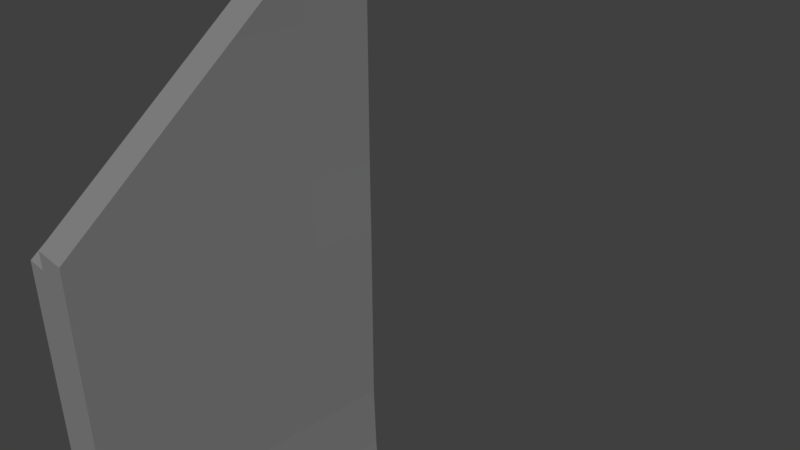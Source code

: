 # Source: Firewall_half.blend  (saved by Blender 2.79.0; exported with 4.5.12 LTS)
import bpy
from mathutils import Matrix  # noqa: F401  (used for matrix-valued properties, if any)

bpy.ops.wm.read_factory_settings(use_empty=True)
scene = bpy.context.scene
scene.name = 'Scene'

# ---- collections
col_collection_1 = bpy.data.collections.new('Collection 1'); scene.collection.children.link(col_collection_1)

# ---- materials (node trees are filled in below, after node groups)
mat_m_mixed_stone_wall_02 = bpy.data.materials.new('M_Mixed_stone_wall_02')
mat_m_mixed_stone_wall_02.alpha_threshold = 0.0
mat_m_mixed_stone_wall_02.diffuse_color = (0.2159, 0.2159, 0.2159, 1.0)
mat_m_mixed_stone_wall_02.roughness = 0.5

# ---- material node trees
mat_m_mixed_stone_wall_02.use_nodes = True; mat_m_mixed_stone_wall_02.node_tree.nodes.clear()
_N = mat_m_mixed_stone_wall_02.node_tree.nodes; _L = mat_m_mixed_stone_wall_02.node_tree.links
n0 = _N.new('ShaderNodeOutputMaterial'); n0.name = 'Material Output'; n0.location = (1200, 880)
n0.label = 'Material Out'
n1 = _N.new('ShaderNodeAddShader'); n1.name = 'Add Shader'; n1.location = (1000, 880)
n1.label = 'Shader Add Refl'
n2 = _N.new('ShaderNodeAddShader'); n2.name = 'Add Shader.001'; n2.location = (800, 880)
n2.label = 'Shader Add Spec'
n3 = _N.new('ShaderNodeBsdfRefraction'); n3.name = 'Refraction BSDF'; n3.location = (1200, 220)
n3.label = 'Refl BSDF'
n3.mute = True
n4 = _N.new('ShaderNodeMix'); n4.name = 'Mix'; n4.location = (1000, 220)
n4.label = 'Mix Color/Refl'
n4.data_type = 'RGBA'
n4.blend_type = 'MULTIPLY'
n4.inputs[0].default_value = 1.0
n4.inputs[6].default_value = (1.0, 1.0, 1.0, 1.0)
n4.inputs[7].default_value = (0.0, 0.0, 0.0, 0.0)
n5 = _N.new('ShaderNodeMixShader'); n5.name = 'Mix Shader'; n5.location = (600, 880)
n5.label = 'Shader Mix Alpha'
n6 = _N.new('ShaderNodeBsdfTransparent'); n6.name = 'Transparent BSDF'; n6.location = (400, 880)
n6.label = 'Alpha BSDF'
n6.mute = True
n7 = _N.new('ShaderNodeMix'); n7.name = 'Mix.001'; n7.location = (200, 1100)
n7.label = 'Mix Color/Alpha'
n7.data_type = 'RGBA'
n7.blend_type = 'MULTIPLY'
n7.inputs[0].default_value = 1.0
n7.inputs[6].default_value = (1.0, 1.0, 1.0, 1.0)
n7.inputs[7].default_value = (1.0, 1.0, 1.0, 1.0)
n8 = _N.new('ShaderNodeBsdfDiffuse'); n8.name = 'Diffuse BSDF'; n8.location = (400, 660)
n8.label = 'Diff BSDF'
n9 = _N.new('ShaderNodeMix'); n9.name = 'Mix.002'; n9.location = (200, 660)
n9.label = 'Mix Color/Diffuse'
n9.data_type = 'RGBA'
n9.blend_type = 'MULTIPLY'
n9.inputs[0].default_value = 1.0
n9.inputs[6].default_value = (0.2159, 0.2159, 0.2159, 1.0)
n9.inputs[7].default_value = (1.0, 1.0, 1.0, 1.0)
n10 = _N.new('ShaderNodeBsdfAnisotropic'); n10.name = 'Glossy BSDF'; n10.location = (400, 220)
n10.label = 'Spec BSDF'
n10.distribution = 'GGX'
n11 = _N.new('ShaderNodeMix'); n11.name = 'Mix.003'; n11.location = (200, 220)
n11.label = 'Mix Color/Spec'
n11.data_type = 'RGBA'
n11.blend_type = 'MULTIPLY'
n11.inputs[0].default_value = 1.0
n11.inputs[6].default_value = (0.1, 0.1, 0.1, 1.0)
n11.inputs[7].default_value = (0.0, 0.0, 0.0, 1.0)
n12 = _N.new('ShaderNodeMix'); n12.name = 'Mix.004'; n12.location = (200, 0)
n12.label = 'Mix Color/Hardness'
n12.data_type = 'RGBA'
n12.blend_type = 'MULTIPLY'
n12.inputs[0].default_value = 1.0
n12.inputs[6].default_value = (3.95, 3.95, 3.95, 3.95)
n12.inputs[7].default_value = (1.0, 1.0, 1.0, 1.0)
n13 = _N.new('ShaderNodeNormalMap'); n13.name = 'Normal Map'; n13.location = (200, 440)
n13.label = 'Normal/Map'
n13.mute = True
n14 = _N.new('ShaderNodeMix'); n14.name = 'Mix.005'; n14.location = (1000, 660)
n14.label = 'Bump/Map'
n14.mute = True
n14.data_type = 'RGBA'
n14.blend_type = 'MULTIPLY'
n14.inputs[0].default_value = 1.0
n14.inputs[6].default_value = (1.0, 1.0, 1.0, 1.0)
n14.inputs[7].default_value = (0.0, 0.0, 0.0, 1.0)
n15 = _N.new('ShaderNodeTexCoord'); n15.name = 'Texture Coordinate'; n15.location = (-600, 660)
n15.label = 'Texture Coords'
n16 = _N.new('ShaderNodeDisplacement'); n16.name = 'Displacement'; n16.location = (0, 0)
n16.inputs[1].default_value = 0.0
n16.inputs[2].default_value = 0.1
n17 = _N.new('ShaderNodeMath'); n17.name = 'Math'; n17.location = (0, 0)
n17.operation = 'POWER'
_L.new(n1.outputs[0], n0.inputs[0])
_L.new(n2.outputs[0], n1.inputs[0])
_L.new(n3.outputs[0], n1.inputs[1])
_L.new(n4.outputs[2], n3.inputs[0])
_L.new(n5.outputs[0], n2.inputs[0])
_L.new(n6.outputs[0], n5.inputs[1])
_L.new(n7.outputs[2], n5.inputs[0])
_L.new(n8.outputs[0], n5.inputs[2])
_L.new(n9.outputs[2], n8.inputs[0])
_L.new(n10.outputs[0], n2.inputs[1])
_L.new(n11.outputs[2], n10.inputs[0])
_L.new(n13.outputs[0], n8.inputs[2])
_L.new(n13.outputs[0], n10.inputs[4])
_L.new(n13.outputs[0], n3.inputs[3])
_L.new(n14.outputs[2], n16.inputs[0])
_L.new(n16.outputs[0], n0.inputs[2])
_L.new(n12.outputs[2], n17.inputs[0])
_L.new(n17.outputs[0], n10.inputs[1])
n0.is_active_output = True

# ---- world
world_world = bpy.data.worlds.new('World'); scene.world = world_world
world_world.color = (0.05088, 0.05088, 0.05088)
world_world.use_sun_shadow = False
world_world.sun_shadow_jitter_overblur = 0.0
world_world.cycles.sampling_method = 'MANUAL'

# ---- cameras
cam_camera = bpy.data.cameras.new('Camera')
cam_camera.clip_end = 100.0
cam_camera.lens = 35.0
cam_camera.sensor_width = 32.0
cam_camera.sensor_height = 18.0
cam_camera.ortho_scale = 7.314
cam_camera.dof.focus_distance = 0.0

# ---- meshes
me_untitled = bpy.data.meshes.new('Untitled')
me_untitled.from_pydata([(4.05, -0.006434, 128.1), (-70.74, 1.128e-05, 108.9), (-71.74, -93.23, -124.3), (-71.82, -94.01, -213.9), (-70.64, -0.9243, -214.0), (-71.9, -94.79, -303.2), (-71.59, -91.8, 39.23), (-71.67, -92.53, -44.57), (-68.86, -0.3071, -44.92), (-69.7, -0.5979, -124.6), (8.11, -0.07874, -299.5), (8.11, -189.7, -299.5), (23.14, -291.9, -463.6), (23.14, 0.08361, -463.6), (-70.57, 1.053e-05, 352.8), (4.05, -89.05, 311.1), (-70.74, 0.000902, 190.0), (-43.31, -405.7, -463.6), (14.27, -191.1, -386.7), (4.781, -1.538e-06, 386.7), (-71.59, -291.6, -463.6), (23.14, -95.14, -463.6), (-71.59, -101.2, -463.6), (-71.59, -1.254, -463.6), (4.05, -90.86, 131.6), (8.11, -291.4, -300.3), (14.27, -291.5, -386.7), (-70.73, 1.127e-05, 277.5), (-70.74, -88.97, 189.5), (-70.74, -90.86, 109.1), (-67.97, 9.997e-06, 39.23), (-70.81, -291.6, 188.6), (-71.59, -232.8, -56.63), (-71.59, -188.4, -213.9), (-71.59, -291.3, -213.9), (-71.02, -189.7, -299.5), (-71.02, -291.4, -300.3), (-70.97, -399.7, -386.7), (-71.59, -291.5, -386.7), (-71.59, -96.09, -386.7), (-71.59, -1.254, -386.7), (4.781, -4.897e-07, 464.0), (-70.48, -85.1, 354.0), (-41.74, 3.106e-06, 422.2), (-70.97, -390.8, 109.3), (-70.97, -391.0, 39.22), (-41.74, -390.8, 131.4), (-51.07, -390.8, 64.41), (-41.74, -390.8, 109.6), (-40.66, -390.8, 39.23), (4.781, -391.1, 39.23), (-70.97, -390.9, -44.57), (-11.17, -390.9, -17.93), (4.781, -390.9, -44.53), (4.781, -390.8, -124.3), (-58.5, -390.8, -101.8), (-43.27, -390.8, -163.0), (-70.97, -390.8, -124.4), (-38.64, -390.7, -301.2), (-22.63, -390.7, -271.3), (8.11, -390.6, -301.2), (-46.51, -394.2, -334.7), (-70.97, -390.7, -301.2), (-38.63, -399.7, -386.7), (-70.97, -405.7, -463.6), (-35.29, -403.2, -431.5), (-71.59, -1.254, -304.3), (-71.59, -185.0, 2.564), (-71.59, -186.3, -79.48), (14.27, -0.01822, -386.7), (-70.35, 1.07e-05, 422.2), (-41.74, 6.275e-06, 463.9), (4.781, -91.54, 39.23), (4.781, -88.27, 389.0), (4.781, -180.3, 310.6), (4.37, -130.1, 216.6), (14.27, -399.7, -386.7), (23.14, -405.7, -463.6), (-71.14, -182.3, 189.1), (-70.64, -181.5, 276.8), (-71.59, -183.0, 109.1), (-71.59, -291.0, 109.1), (-71.59, -291.1, -34.96), (-70.97, -390.7, -214.0), (4.781, -390.8, 131.4), (-38.98, -390.9, -44.53), (4.781, -390.7, -213.9), (-38.65, -390.7, -213.9), (4.05, -5.518e-07, 311.5), (-71.59, -187.0, -124.4), (-71.59, -184.5, 39.23), (-71.59, -185.8, -44.58), (4.781, -291.3, -213.9), (4.781, -0.09978, -213.9), (23.14, -192.3, -463.6), (4.781, -0.02304, 39.23), (4.781, -183.0, 131.5), (4.05, -90.01, 216.7), (-70.73, -86.91, 277.2), (4.781, -181.7, 216.6), (-71.59, -291.1, 39.23), (-71.59, -291.2, -124.4), (-71.59, -191.1, -386.7), (-38.82, -390.8, -124.4)], [], [(1, 29, 28), (1, 28, 16), (4, 2, 9), (3, 66, 5), (66, 3, 4), (35, 3, 5), (3, 35, 33), (7, 91, 67), (8, 6, 30), (8, 7, 6), (9, 2, 7), (2, 89, 68), (11, 18, 69), (12, 20, 21), (0, 24, 72), (0, 95, 93), (69, 13, 23), (23, 93, 10), (23, 0, 93), (23, 4, 9), (23, 9, 8), (48, 46, 71), (71, 43, 48), (0, 97, 24), (93, 95, 72), (17, 20, 12), (18, 94, 21), (88, 14, 19), (54, 92, 93), (20, 22, 21), (74, 99, 75), (24, 97, 75), (84, 99, 74), (92, 86, 60), (18, 11, 25), (26, 18, 25), (26, 76, 12), (27, 98, 42), (42, 98, 79), (6, 29, 30), (78, 29, 80), (6, 80, 29), (80, 6, 81), (44, 81, 45), (81, 100, 45), (81, 90, 67), (32, 91, 68), (32, 101, 82), (32, 89, 33), (62, 83, 34), (35, 36, 34), (62, 34, 36), (38, 37, 62), (64, 37, 20), (20, 37, 38), (38, 22, 20), (38, 102, 22), (39, 102, 35), (22, 39, 40), (40, 39, 5), (22, 40, 23), (40, 5, 66), (74, 73, 71), (79, 43, 42), (31, 44, 43), (48, 43, 44), (48, 84, 46), (47, 49, 48), (49, 84, 48), (45, 51, 49), (50, 84, 49), (85, 50, 49), (85, 53, 52), (52, 53, 50), (53, 85, 54), (85, 51, 55), (51, 57, 55), (56, 103, 57), (83, 87, 57), (60, 86, 87), (58, 87, 83), (59, 58, 60), (60, 87, 59), (61, 62, 63), (63, 62, 37), (63, 77, 76), (64, 63, 37), (17, 77, 65), (65, 64, 17), (3, 89, 2), (33, 89, 3), (2, 4, 3), (7, 90, 6), (67, 90, 7), (9, 7, 8), (68, 91, 2), (2, 91, 7), (24, 96, 72), (10, 92, 11), (93, 92, 10), (12, 21, 94), (0, 72, 95), (10, 11, 69), (13, 21, 23), (17, 64, 20), (69, 23, 10), (40, 4, 23), (66, 4, 40), (88, 23, 8), (88, 8, 30), (1, 16, 30), (14, 16, 27), (16, 14, 30), (30, 14, 88), (19, 14, 70), (70, 43, 19), (71, 41, 19), (19, 43, 71), (0, 15, 97), (0, 88, 15), (27, 28, 98), (16, 28, 27), (17, 12, 77), (23, 88, 0), (13, 69, 18), (13, 18, 21), (72, 54, 93), (23, 21, 22), (41, 73, 19), (19, 73, 88), (88, 73, 15), (15, 73, 74), (74, 97, 15), (75, 97, 74), (75, 99, 24), (24, 99, 96), (84, 96, 99), (84, 50, 96), (53, 96, 50), (53, 72, 96), (53, 54, 72), (54, 86, 92), (11, 92, 25), (92, 60, 25), (25, 60, 26), (26, 94, 18), (26, 60, 76), (12, 94, 26), (12, 76, 77), (42, 70, 14), (14, 27, 42), (28, 79, 98), (79, 28, 78), (78, 31, 79), (29, 78, 28), (1, 30, 29), (78, 80, 31), (81, 6, 90), (31, 80, 81), (44, 31, 81), (32, 100, 81), (32, 81, 67), (67, 91, 32), (45, 100, 51), (82, 100, 32), (51, 100, 82), (68, 89, 32), (51, 82, 57), (57, 82, 101), (33, 101, 32), (57, 101, 83), (34, 101, 33), (83, 101, 34), (33, 35, 34), (36, 38, 62), (36, 102, 38), (35, 102, 36), (22, 102, 39), (39, 35, 5), (71, 73, 41), (71, 84, 74), (46, 84, 71), (70, 42, 43), (79, 31, 43), (45, 48, 44), (47, 48, 45), (47, 45, 49), (85, 49, 51), (52, 50, 85), (55, 103, 85), (54, 85, 103), (57, 103, 55), (54, 103, 86), (86, 103, 56), (86, 56, 87), (87, 56, 57), (59, 87, 58), (58, 83, 62), (58, 76, 60), (61, 63, 58), (62, 61, 58), (76, 58, 63), (77, 63, 65), (65, 63, 64)])
_uv = me_untitled.uv_layers.new(name='UVmap_0')
_uv.uv.foreach_set('vector', [2.441, 1.249, 2.646, 1.25, 2.641, 1.431, 2.441, 1.249, 2.641, 1.431, 2.442, 1.432, 2.443, 0.52, 2.65, 0.7227, 2.441, 0.7222, 2.652, 0.5205, 2.443, 0.3164, 2.654, 0.3189, 2.443, 0.3164, 2.652, 0.5205, 2.443, 0.52, 2.869, 0.3271, 2.652, 0.5205, 2.654, 0.3189, 2.652, 0.5205, 2.869, 0.3271, 2.865, 0.5205, 2.65, 0.9028, 2.859, 0.9028, 2.858, 1.009, 2.441, 0.902, 2.648, 1.092, 2.441, 1.092, 2.441, 0.902, 2.65, 0.9028, 2.648, 1.092, 2.441, 0.7222, 2.65, 0.7227, 2.65, 0.9028, 2.65, 0.7227, 2.863, 0.7227, 2.861, 0.824, 0.1119, 0.3701, 0.1069, 0.1724, 0.541, 0.1689, 3.092, -0.2549, 3.096, -0.04297, 2.653, -0.2546, 0.5444, 1.337, 0.335, 1.346, 0.3335, 1.137, 0.5444, 1.337, 0.5449, 1.136, 0.5483, 0.5618, 0.541, 0.1689, 0.5322, -0.005859, 0.7383, -0.004883, 0.7383, -0.004883, 0.5483, 0.5618, 0.5459, 0.3677, 0.7383, -0.004883, 0.5444, 1.337, 0.5483, 0.5618, 0.7383, -0.004883, 0.7285, 0.5618, 0.7241, 0.7648, 0.7383, -0.004883, 0.7241, 0.7648, 0.7197, 0.9456, 2.453, 3.988, 2.504, 3.943, 2.477, 2.36, 2.477, 2.36, 2.379, 2.445, 2.453, 3.988, 0.5444, 1.337, 0.3369, 1.537, 0.335, 1.346, 0.5483, 0.5618, 0.5449, 1.136, 0.3335, 1.137, 3.345, -0.11, 3.096, -0.04297, 3.092, -0.2549, 0.1069, 0.1724, 0.1025, -0.00293, 0.324, -0.003905, 0.5415, 1.752, 0.7114, 1.849, 0.5396, 1.922, -0.3401, 0.7685, -0.1172, 0.5645, 0.5483, 0.5618, 3.096, -0.04297, 2.719, -0.01555, 2.653, -0.2546, 0.1337, 1.749, 0.1304, 1.537, 0.2466, 1.537, 0.335, 1.346, 0.3369, 1.537, 0.2466, 1.537, -0.3401, 1.345, 0.1304, 1.537, 0.1337, 1.749, -0.1172, 0.5645, -0.3416, 0.5652, -0.3437, 0.3657, 0.1069, 0.1724, 0.1119, 0.3701, -0.1182, 0.3682, -0.1187, 0.1714, 0.1069, 0.1724, -0.1182, 0.3682, -0.1187, 0.1714, -0.3621, 0.1699, -0.1189, -0.002778, 2.441, 1.63, 2.637, 1.629, 2.633, 1.803, 2.633, 1.803, 2.637, 1.629, 2.85, 1.628, 2.648, 1.092, 2.646, 1.25, 2.441, 1.092, 2.852, 1.43, 2.646, 1.25, 2.854, 1.25, 2.648, 1.092, 2.854, 1.25, 2.646, 1.25, 2.854, 1.25, 2.648, 1.092, 3.098, 1.25, 3.322, 1.25, 3.098, 1.25, 3.324, 1.092, 3.098, 1.25, 3.098, 1.092, 3.324, 1.092, 3.098, 1.25, 2.857, 1.092, 2.858, 1.009, 2.966, 0.8756, 2.859, 0.9028, 2.861, 0.824, 2.966, 0.8756, 3.098, 0.7227, 3.098, 0.9245, 2.966, 0.8756, 2.863, 0.7227, 2.865, 0.5205, 3.322, 0.3237, 3.322, 0.5205, 3.098, 0.5205, 2.869, 0.3271, 3.1, 0.3252, 3.098, 0.5205, 3.322, 0.3237, 3.098, 0.5205, 3.1, 0.3252, 3.1, 0.1304, 3.344, 0.1304, 3.322, 0.3237, 3.352, -0.04395, 3.344, 0.1304, 3.096, -0.04297, 3.096, -0.04297, 3.344, 0.1304, 3.1, 0.1304, 3.1, 0.1304, 2.719, -0.01555, 3.096, -0.04297, 3.1, 0.1304, 2.873, 0.1304, 2.719, -0.01555, 2.658, 0.1304, 2.873, 0.1304, 2.869, 0.3271, 2.719, -0.01555, 2.658, 0.1304, 2.443, 0.1304, 2.443, 0.1304, 2.658, 0.1304, 2.654, 0.3189, 2.719, -0.01555, 2.443, 0.1304, 2.443, -0.04297, 2.443, 0.1304, 2.654, 0.3189, 2.443, 0.3164, 2.633, 3.088, 2.625, 2.715, 2.477, 2.36, 1.267, 2.779, 1.32, 2.058, 1.249, 2.398, 1.287, 3.213, 1.307, 3.605, 1.32, 2.058, 1.395, 3.6, 1.32, 2.058, 1.307, 3.605, -0.4448, 1.296, -0.3401, 1.345, -0.4446, 1.345, -0.4659, 1.195, -0.4426, 1.138, -0.4448, 1.296, -0.4426, 1.138, -0.3401, 1.345, -0.4448, 1.296, -0.5107, 1.138, -0.5103, 0.9498, -0.4426, 1.138, -0.3403, 1.137, -0.3401, 1.345, -0.4426, 1.138, -0.4382, 0.9495, -0.3403, 1.137, -0.4426, 1.138, -0.4382, 0.9495, -0.3401, 0.9487, -0.3759, 1.009, -0.3759, 1.009, -0.3401, 0.9487, -0.3403, 1.137, -0.3401, 0.9487, -0.4382, 0.9495, -0.3401, 0.7685, -0.4382, 0.9495, -0.5103, 0.9498, -0.4822, 0.8215, -0.5103, 0.9498, -0.5103, 0.7715, -0.4822, 0.8215, -0.4488, 0.684, -0.438, 0.7705, -0.5103, 0.7715, -0.5122, 0.5734, -0.4395, 0.5701, -0.5103, 0.7715, -0.3437, 0.3657, -0.3416, 0.5652, -0.4395, 0.5701, -0.4507, 0.376, -0.4395, 0.5701, -0.5122, 0.5734, -0.4102, 0.4389, -0.4507, 0.376, -0.3437, 0.3657, -0.3437, 0.3657, -0.4395, 0.5701, -0.4102, 0.4389, -0.4798, 0.3033, -0.5234, 0.3833, -0.4797, 0.186, -0.4797, 0.186, -0.5234, 0.3833, -0.5518, 0.1963, -0.4797, 0.186, -0.373, -0.004883, -0.3621, 0.1699, -0.5791, 0.02588, -0.4797, 0.186, -0.5518, 0.1963, -0.5155, 0.01627, -0.373, -0.004883, -0.4888, 0.08544, -0.4888, 0.08544, -0.5791, 0.02588, -0.5155, 0.01627, 2.652, 0.5205, 2.863, 0.7227, 2.65, 0.7227, 2.865, 0.5205, 2.863, 0.7227, 2.652, 0.5205, 2.65, 0.7227, 2.443, 0.52, 2.652, 0.5205, 2.65, 0.9028, 2.857, 1.092, 2.648, 1.092, 2.858, 1.009, 2.857, 1.092, 2.65, 0.9028, 2.441, 0.7222, 2.65, 0.9028, 2.441, 0.902, 2.861, 0.824, 2.859, 0.9028, 2.65, 0.7227, 2.65, 0.7227, 2.859, 0.9028, 2.65, 0.9028, 0.335, 1.346, 0.1276, 1.345, 0.3335, 1.137, 0.5459, 0.3677, -0.1172, 0.5645, 0.1119, 0.3701, 0.5483, 0.5618, -0.1172, 0.5645, 0.5459, 0.3677, 3.092, -0.2549, 2.653, -0.2546, 2.871, -0.2549, 0.5444, 1.337, 0.3335, 1.137, 0.5449, 1.136, 0.5459, 0.3677, 0.1119, 0.3701, 0.541, 0.1689, 2.441, -0.2549, 2.653, -0.2546, 2.443, -0.04297, 3.345, -0.11, 3.352, -0.04395, 3.096, -0.04297, 0.541, 0.1689, 0.7383, -0.004883, 0.5459, 0.3677, 0.7358, 0.1699, 0.7285, 0.5618, 0.7383, -0.004883, 0.7334, 0.3569, 0.7285, 0.5618, 0.7358, 0.1699, 0.5415, 1.752, 0.7383, -0.004883, 0.7197, 0.9456, 0.5415, 1.752, 0.7197, 0.9456, 0.7153, 1.137, 0.7192, 1.295, 0.7168, 1.479, 0.7153, 1.137, 0.7114, 1.849, 0.7168, 1.479, 0.7144, 1.678, 0.7168, 1.479, 0.7114, 1.849, 0.7153, 1.137, 0.7153, 1.137, 0.7114, 1.849, 0.5415, 1.752, 0.5396, 1.922, 0.7114, 1.849, 0.709, 2.006, 0.709, 2.006, 0.644, 2.005, 0.5396, 1.922, 0.6431, 2.1, 0.5386, 2.097, 0.5396, 1.922, 0.5396, 1.922, 0.644, 2.005, 0.6431, 2.1, 0.5444, 1.337, 0.3391, 1.75, 0.3369, 1.537, 0.5444, 1.337, 0.5415, 1.752, 0.3391, 1.75, 2.441, 1.63, 2.641, 1.431, 2.637, 1.629, 2.442, 1.432, 2.641, 1.431, 2.441, 1.63, 3.345, -0.11, 3.092, -0.2549, 3.348, -0.2549, 0.7383, -0.004883, 0.5415, 1.752, 0.5444, 1.337, 0.5322, -0.005859, 0.541, 0.1689, 0.1069, 0.1724, 0.5322, -0.005859, 0.1069, 0.1724, 0.324, -0.003905, 0.3335, 1.137, -0.3401, 0.7685, 0.5483, 0.5618, 2.443, -0.04297, 2.653, -0.2546, 2.719, -0.01555, 0.5386, 2.097, 0.3408, 1.926, 0.5396, 1.922, 0.5396, 1.922, 0.3408, 1.926, 0.5415, 1.752, 0.5415, 1.752, 0.3408, 1.926, 0.3391, 1.75, 0.3391, 1.75, 0.3408, 1.926, 0.1337, 1.749, 0.1337, 1.749, 0.3369, 1.537, 0.3391, 1.75, 0.2466, 1.537, 0.3369, 1.537, 0.1337, 1.749, 0.2466, 1.537, 0.1304, 1.537, 0.335, 1.346, 0.335, 1.346, 0.1304, 1.537, 0.1276, 1.345, -0.3401, 1.345, 0.1276, 1.345, 0.1304, 1.537, -0.3401, 1.345, -0.3403, 1.137, 0.1276, 1.345, -0.3401, 0.9487, 0.1276, 1.345, -0.3403, 1.137, -0.3401, 0.9487, 0.3335, 1.137, 0.1276, 1.345, -0.3401, 0.9487, -0.3401, 0.7685, 0.3335, 1.137, -0.3401, 0.7685, -0.3416, 0.5652, -0.1172, 0.5645, 0.1119, 0.3701, -0.1172, 0.5645, -0.1182, 0.3682, -0.1172, 0.5645, -0.3437, 0.3657, -0.1182, 0.3682, -0.1182, 0.3682, -0.3437, 0.3657, -0.1187, 0.1714, -0.1187, 0.1714, 0.1025, -0.00293, 0.1069, 0.1724, -0.1187, 0.1714, -0.3437, 0.3657, -0.3621, 0.1699, -0.1189, -0.002778, 0.1025, -0.00293, -0.1187, 0.1714, -0.1189, -0.002778, -0.3621, 0.1699, -0.373, -0.004883, 2.633, 1.803, 2.441, 1.957, 2.441, 1.8, 2.441, 1.8, 2.441, 1.63, 2.633, 1.803, 2.641, 1.431, 2.85, 1.628, 2.637, 1.629, 2.85, 1.628, 2.641, 1.431, 2.852, 1.43, 2.852, 1.43, 3.1, 1.429, 2.85, 1.628, 2.646, 1.25, 2.852, 1.43, 2.641, 1.431, 2.441, 1.249, 2.441, 1.092, 2.646, 1.25, 2.852, 1.43, 2.854, 1.25, 3.1, 1.429, 3.098, 1.25, 2.648, 1.092, 2.857, 1.092, 3.1, 1.429, 2.854, 1.25, 3.098, 1.25, 3.322, 1.25, 3.1, 1.429, 3.098, 1.25, 2.966, 0.8756, 3.098, 1.092, 3.098, 1.25, 2.966, 0.8756, 3.098, 1.25, 2.858, 1.009, 2.858, 1.009, 2.859, 0.9028, 2.966, 0.8756, 3.324, 1.092, 3.098, 1.092, 3.324, 0.9028, 3.098, 0.9245, 3.098, 1.092, 2.966, 0.8756, 3.324, 0.9028, 3.098, 1.092, 3.098, 0.9245, 2.861, 0.824, 2.863, 0.7227, 2.966, 0.8756, 3.324, 0.9028, 3.098, 0.9245, 3.324, 0.7225, 3.324, 0.7225, 3.098, 0.9245, 3.098, 0.7227, 2.865, 0.5205, 3.098, 0.7227, 2.966, 0.8756, 3.324, 0.7225, 3.098, 0.7227, 3.322, 0.5205, 3.098, 0.5205, 3.098, 0.7227, 2.865, 0.5205, 3.322, 0.5205, 3.098, 0.7227, 3.098, 0.5205, 2.865, 0.5205, 2.869, 0.3271, 3.098, 0.5205, 3.1, 0.3252, 3.1, 0.1304, 3.322, 0.3237, 3.1, 0.3252, 2.873, 0.1304, 3.1, 0.1304, 2.869, 0.3271, 2.873, 0.1304, 3.1, 0.3252, 2.719, -0.01555, 2.873, 0.1304, 2.658, 0.1304, 2.658, 0.1304, 2.869, 0.3271, 2.654, 0.3189, 2.477, 2.36, 2.625, 2.715, 2.619, 2.357, 2.477, 2.36, 2.646, 3.941, 2.633, 3.088, 2.504, 3.943, 2.646, 3.941, 2.477, 2.36, 1.232, 2.062, 1.249, 2.398, 1.32, 2.058, 1.267, 2.779, 1.287, 3.213, 1.32, 2.058, -0.5107, 1.138, -0.4448, 1.296, -0.5107, 1.296, -0.4659, 1.195, -0.4448, 1.296, -0.5107, 1.138, -0.4659, 1.195, -0.5107, 1.138, -0.4426, 1.138, -0.4382, 0.9495, -0.4426, 1.138, -0.5103, 0.9498, -0.3759, 1.009, -0.3403, 1.137, -0.4382, 0.9495, -0.4822, 0.8215, -0.438, 0.7705, -0.4382, 0.9495, -0.3401, 0.7685, -0.4382, 0.9495, -0.438, 0.7705, -0.5103, 0.7715, -0.438, 0.7705, -0.4822, 0.8215, -0.3401, 0.7685, -0.438, 0.7705, -0.3416, 0.5652, -0.3416, 0.5652, -0.438, 0.7705, -0.4488, 0.684, -0.3416, 0.5652, -0.4488, 0.684, -0.4395, 0.5701, -0.4395, 0.5701, -0.4488, 0.684, -0.5103, 0.7715, -0.4102, 0.4389, -0.4395, 0.5701, -0.4507, 0.376, -0.4507, 0.376, -0.5122, 0.5734, -0.5234, 0.3833, -0.4507, 0.376, -0.3621, 0.1699, -0.3437, 0.3657, -0.4798, 0.3033, -0.4797, 0.186, -0.4507, 0.376, -0.5234, 0.3833, -0.4798, 0.3033, -0.4507, 0.376, -0.3621, 0.1699, -0.4507, 0.376, -0.4797, 0.186, -0.373, -0.004883, -0.4797, 0.186, -0.4888, 0.08544, -0.4888, 0.08544, -0.4797, 0.186, -0.5791, 0.02588])
_uv.active_render = True
_uv = me_untitled.uv_layers.new(name='LightMapUV')
_uv.uv.foreach_set('vector', [0.5703, 0.7026, 0.6543, 0.7026, 0.6523, 0.7771, 0.5703, 0.7026, 0.6523, 0.7771, 0.5704, 0.7776, 0.5708, 0.4038, 0.6562, 0.4868, 0.5708, 0.4868, 0.6572, 0.4043, 0.5713, 0.3203, 0.6577, 0.3213, 0.5713, 0.3203, 0.6572, 0.4043, 0.5708, 0.4038, 0.7456, 0.3247, 0.6572, 0.4043, 0.6577, 0.3213, 0.6572, 0.4043, 0.7456, 0.3247, 0.7446, 0.4043, 0.6558, 0.5605, 0.7422, 0.5605, 0.7414, 0.6042, 0.5703, 0.5603, 0.6553, 0.6382, 0.5703, 0.6382, 0.5703, 0.5603, 0.6558, 0.5605, 0.6553, 0.6382, 0.5708, 0.4868, 0.6562, 0.4868, 0.6558, 0.5605, 0.6562, 0.4868, 0.7432, 0.4868, 0.7426, 0.5283, 0.2886, 0.2856, 0.2866, 0.2046, 0.4631, 0.2031, 0.8374, 0.08644, 0.8384, 0.1733, 0.6574, 0.08654, 0.4644, 0.6807, 0.3794, 0.6841, 0.3787, 0.5989, 0.4644, 0.6807, 0.4646, 0.5984, 0.4661, 0.3638, 0.4631, 0.2031, 0.4595, 0.1318, 0.543, 0.1323, 0.543, 0.1323, 0.4661, 0.3638, 0.4651, 0.2847, 0.543, 0.1323, 0.4644, 0.6807, 0.4661, 0.3638, 0.543, 0.1323, 0.5391, 0.3638, 0.5371, 0.4468, 0.543, 0.1323, 0.5371, 0.4468, 0.5356, 0.5205, 0.007812, 0.04346, 0.02116, 0.05859, 0.4951, 0.05078, 0.4951, 0.05078, 0.4695, 0.02148, 0.007812, 0.04346, 0.4644, 0.6807, 0.3801, 0.7623, 0.3794, 0.6841, 0.4661, 0.3638, 0.4646, 0.5984, 0.3787, 0.5989, 0.9409, 0.1459, 0.8384, 0.1733, 0.8374, 0.08644, 0.2866, 0.2046, 0.2849, 0.1328, 0.3749, 0.1328, 0.4634, 0.85, 0.5322, 0.8895, 0.4624, 0.9194, 0.105, 0.4483, 0.1957, 0.3647, 0.4661, 0.3638, 0.8384, 0.1733, 0.684, 0.1842, 0.6574, 0.08654, 0.2976, 0.8488, 0.2961, 0.7622, 0.3434, 0.7623, 0.3794, 0.6841, 0.3801, 0.7623, 0.3434, 0.7623, 0.1051, 0.6838, 0.2961, 0.7622, 0.2976, 0.8488, 0.1957, 0.3647, 0.1044, 0.3652, 0.1035, 0.2837, 0.2866, 0.2046, 0.2886, 0.2856, 0.1952, 0.2847, 0.1949, 0.2046, 0.2866, 0.2046, 0.1952, 0.2847, 0.1949, 0.2046, 0.09613, 0.2041, 0.1949, 0.1329, 0.5703, 0.8584, 0.6504, 0.8582, 0.6489, 0.9292, 0.6489, 0.9292, 0.6504, 0.8582, 0.7383, 0.8578, 0.6553, 0.6382, 0.6543, 0.7026, 0.5703, 0.6382, 0.7388, 0.7767, 0.6543, 0.7026, 0.7393, 0.7026, 0.6553, 0.6382, 0.7393, 0.7026, 0.6543, 0.7026, 0.7393, 0.7026, 0.6553, 0.6382, 0.8394, 0.7026, 0.9316, 0.7029, 0.8394, 0.7026, 0.9316, 0.6382, 0.8394, 0.7026, 0.8394, 0.6382, 0.9316, 0.6382, 0.8394, 0.7026, 0.7407, 0.6382, 0.7414, 0.6042, 0.7855, 0.5494, 0.7422, 0.5605, 0.7426, 0.5283, 0.7855, 0.5494, 0.8394, 0.4868, 0.8394, 0.5695, 0.7855, 0.5494, 0.7432, 0.4868, 0.7446, 0.4043, 0.9316, 0.3232, 0.9316, 0.4043, 0.8398, 0.4043, 0.7456, 0.3247, 0.8398, 0.3242, 0.8398, 0.4043, 0.9316, 0.3232, 0.8398, 0.4043, 0.8398, 0.3242, 0.8398, 0.2441, 0.9399, 0.2441, 0.9316, 0.3232, 0.9438, 0.1729, 0.9399, 0.2441, 0.8384, 0.1733, 0.8384, 0.1733, 0.9399, 0.2441, 0.8398, 0.2441, 0.8398, 0.2441, 0.684, 0.1842, 0.8384, 0.1733, 0.8398, 0.2441, 0.7471, 0.2441, 0.684, 0.1842, 0.6592, 0.2441, 0.7471, 0.2441, 0.7456, 0.3247, 0.684, 0.1842, 0.6592, 0.2441, 0.5713, 0.2441, 0.5713, 0.2441, 0.6592, 0.2441, 0.6577, 0.3213, 0.684, 0.1842, 0.5713, 0.2441, 0.5713, 0.1729, 0.5713, 0.2441, 0.6577, 0.3213, 0.5713, 0.3203, 0.2773, 0.09717, 0.3889, 0.09521, 0.4951, 0.05078, 0.7705, 0.03174, 0.9863, 0.04834, 0.8848, 0.02637, 0.6401, 0.03809, 0.5229, 0.04395, 0.9863, 0.04834, 0.5244, 0.07031, 0.9863, 0.04834, 0.5229, 0.04395, 0.0625, 0.6638, 0.1051, 0.6838, 0.06256, 0.6841, 0.05389, 0.6224, 0.06336, 0.5991, 0.0625, 0.6638, 0.06336, 0.5991, 0.1051, 0.6838, 0.0625, 0.6638, 0.03568, 0.5994, 0.03588, 0.5224, 0.06336, 0.5991, 0.1049, 0.5991, 0.1051, 0.6838, 0.06336, 0.5991, 0.06513, 0.5222, 0.1049, 0.5991, 0.06336, 0.5991, 0.06513, 0.5222, 0.1051, 0.5217, 0.09045, 0.5465, 0.09045, 0.5465, 0.1051, 0.5217, 0.1049, 0.5991, 0.1051, 0.5217, 0.06513, 0.5222, 0.105, 0.4483, 0.06513, 0.5222, 0.03588, 0.5224, 0.04732, 0.4701, 0.03588, 0.5224, 0.03595, 0.4497, 0.04732, 0.4701, 0.06092, 0.4138, 0.06531, 0.4492, 0.03595, 0.4497, 0.03516, 0.3686, 0.0647, 0.3672, 0.03595, 0.4497, 0.1035, 0.2837, 0.1044, 0.3652, 0.0647, 0.3672, 0.06006, 0.2881, 0.0647, 0.3672, 0.03516, 0.3686, 0.07653, 0.3137, 0.06006, 0.2881, 0.1035, 0.2837, 0.1035, 0.2837, 0.0647, 0.3672, 0.07653, 0.3137, 0.04827, 0.2584, 0.03049, 0.291, 0.04835, 0.2104, 0.04835, 0.2104, 0.03049, 0.291, 0.01907, 0.2144, 0.04835, 0.2104, 0.09167, 0.1323, 0.09613, 0.2041, 0.007812, 0.145, 0.04835, 0.2104, 0.01907, 0.2144, 0.03371, 0.1411, 0.09167, 0.1323, 0.0446, 0.1693, 0.0446, 0.1693, 0.007812, 0.145, 0.03371, 0.1411, 0.6572, 0.4043, 0.7432, 0.4868, 0.6562, 0.4868, 0.7446, 0.4043, 0.7432, 0.4868, 0.6572, 0.4043, 0.6562, 0.4868, 0.5708, 0.4038, 0.6572, 0.4043, 0.6558, 0.5605, 0.7407, 0.6382, 0.6553, 0.6382, 0.7414, 0.6042, 0.7407, 0.6382, 0.6558, 0.5605, 0.5708, 0.4868, 0.6558, 0.5605, 0.5703, 0.5603, 0.7426, 0.5283, 0.7422, 0.5605, 0.6562, 0.4868, 0.6562, 0.4868, 0.7422, 0.5605, 0.6558, 0.5605, 0.3794, 0.6841, 0.2949, 0.6838, 0.3787, 0.5989, 0.4651, 0.2847, 0.1957, 0.3647, 0.2886, 0.2856, 0.4661, 0.3638, 0.1957, 0.3647, 0.4651, 0.2847, 0.8374, 0.08644, 0.6574, 0.08654, 0.7461, 0.08643, 0.4644, 0.6807, 0.3787, 0.5989, 0.4646, 0.5984, 0.4651, 0.2847, 0.2886, 0.2856, 0.4631, 0.2031, 0.5703, 0.08643, 0.6574, 0.08654, 0.5713, 0.1729, 0.9409, 0.1459, 0.9438, 0.1729, 0.8384, 0.1733, 0.4631, 0.2031, 0.543, 0.1323, 0.4651, 0.2847, 0.542, 0.2036, 0.5391, 0.3638, 0.543, 0.1323, 0.541, 0.2803, 0.5391, 0.3638, 0.542, 0.2036, 0.4634, 0.85, 0.543, 0.1323, 0.5356, 0.5205, 0.4634, 0.85, 0.5356, 0.5205, 0.5337, 0.5986, 0.5356, 0.6633, 0.5342, 0.7386, 0.5337, 0.5986, 0.5322, 0.8895, 0.5342, 0.7386, 0.5332, 0.8197, 0.5342, 0.7386, 0.5322, 0.8895, 0.5337, 0.5986, 0.5337, 0.5986, 0.5322, 0.8895, 0.4634, 0.85, 0.4624, 0.9194, 0.5322, 0.8895, 0.5312, 0.9538, 0.5312, 0.9538, 0.5049, 0.9535, 0.4624, 0.9194, 0.5044, 0.9922, 0.4619, 0.9908, 0.4624, 0.9194, 0.4624, 0.9194, 0.5049, 0.9535, 0.5044, 0.9922, 0.4644, 0.6807, 0.3809, 0.8492, 0.3801, 0.7623, 0.4644, 0.6807, 0.4634, 0.85, 0.3809, 0.8492, 0.5703, 0.8584, 0.6523, 0.7771, 0.6504, 0.8582, 0.5704, 0.7776, 0.6523, 0.7771, 0.5703, 0.8584, 0.9409, 0.1459, 0.8374, 0.08644, 0.9419, 0.08643, 0.543, 0.1323, 0.4634, 0.85, 0.4644, 0.6807, 0.4595, 0.1318, 0.4631, 0.2031, 0.2866, 0.2046, 0.4595, 0.1318, 0.2866, 0.2046, 0.3749, 0.1328, 0.3787, 0.5989, 0.105, 0.4483, 0.4661, 0.3638, 0.5713, 0.1729, 0.6574, 0.08654, 0.684, 0.1842, 0.4619, 0.9908, 0.3816, 0.9209, 0.4624, 0.9194, 0.4624, 0.9194, 0.3816, 0.9209, 0.4634, 0.85, 0.4634, 0.85, 0.3816, 0.9209, 0.3809, 0.8492, 0.3809, 0.8492, 0.3816, 0.9209, 0.2976, 0.8488, 0.2976, 0.8488, 0.3801, 0.7623, 0.3809, 0.8492, 0.3434, 0.7623, 0.3801, 0.7623, 0.2976, 0.8488, 0.3434, 0.7623, 0.2961, 0.7622, 0.3794, 0.6841, 0.3794, 0.6841, 0.2961, 0.7622, 0.2949, 0.6838, 0.1051, 0.6838, 0.2949, 0.6838, 0.2961, 0.7622, 0.1051, 0.6838, 0.1049, 0.5991, 0.2949, 0.6838, 0.1051, 0.5217, 0.2949, 0.6838, 0.1049, 0.5991, 0.1051, 0.5217, 0.3787, 0.5989, 0.2949, 0.6838, 0.1051, 0.5217, 0.105, 0.4483, 0.3787, 0.5989, 0.105, 0.4483, 0.1044, 0.3652, 0.1957, 0.3647, 0.2886, 0.2856, 0.1957, 0.3647, 0.1952, 0.2847, 0.1957, 0.3647, 0.1035, 0.2837, 0.1952, 0.2847, 0.1952, 0.2847, 0.1035, 0.2837, 0.1949, 0.2046, 0.1949, 0.2046, 0.2849, 0.1328, 0.2866, 0.2046, 0.1949, 0.2046, 0.1035, 0.2837, 0.09613, 0.2041, 0.1949, 0.1329, 0.2849, 0.1328, 0.1949, 0.2046, 0.1949, 0.1329, 0.09613, 0.2041, 0.09167, 0.1323, 0.6489, 0.9292, 0.5703, 0.9922, 0.5703, 0.928, 0.5703, 0.928, 0.5703, 0.8584, 0.6489, 0.9292, 0.6523, 0.7771, 0.7383, 0.8578, 0.6504, 0.8582, 0.7383, 0.8578, 0.6523, 0.7771, 0.7388, 0.7767, 0.7388, 0.7767, 0.8398, 0.7762, 0.7383, 0.8578, 0.6543, 0.7026, 0.7388, 0.7767, 0.6523, 0.7771, 0.5703, 0.7026, 0.5703, 0.6382, 0.6543, 0.7026, 0.7388, 0.7767, 0.7393, 0.7026, 0.8398, 0.7762, 0.8394, 0.7026, 0.6553, 0.6382, 0.7407, 0.6382, 0.8398, 0.7762, 0.7393, 0.7026, 0.8394, 0.7026, 0.9316, 0.7029, 0.8398, 0.7762, 0.8394, 0.7026, 0.7855, 0.5494, 0.8394, 0.6382, 0.8394, 0.7026, 0.7855, 0.5494, 0.8394, 0.7026, 0.7414, 0.6042, 0.7414, 0.6042, 0.7422, 0.5605, 0.7855, 0.5494, 0.9316, 0.6382, 0.8394, 0.6382, 0.9316, 0.5606, 0.8394, 0.5695, 0.8394, 0.6382, 0.7855, 0.5494, 0.9316, 0.5606, 0.8394, 0.6382, 0.8394, 0.5695, 0.7426, 0.5283, 0.7432, 0.4868, 0.7855, 0.5494, 0.9316, 0.5606, 0.8394, 0.5695, 0.9316, 0.4867, 0.9316, 0.4867, 0.8394, 0.5695, 0.8394, 0.4868, 0.7446, 0.4043, 0.8394, 0.4868, 0.7855, 0.5494, 0.9316, 0.4867, 0.8394, 0.4868, 0.9316, 0.4043, 0.8398, 0.4043, 0.8394, 0.4868, 0.7446, 0.4043, 0.9316, 0.4043, 0.8394, 0.4868, 0.8398, 0.4043, 0.7446, 0.4043, 0.7456, 0.3247, 0.8398, 0.4043, 0.8398, 0.3242, 0.8398, 0.2441, 0.9316, 0.3232, 0.8398, 0.3242, 0.7471, 0.2441, 0.8398, 0.2441, 0.7456, 0.3247, 0.7471, 0.2441, 0.8398, 0.3242, 0.684, 0.1842, 0.7471, 0.2441, 0.6592, 0.2441, 0.6592, 0.2441, 0.7456, 0.3247, 0.6577, 0.3213, 0.4951, 0.05078, 0.3889, 0.09521, 0.4958, 0.09375, 0.4951, 0.05078, 0.02191, 0.1016, 0.2773, 0.09717, 0.02116, 0.05859, 0.02191, 0.1016, 0.4951, 0.05078, 0.9854, 0.02148, 0.8848, 0.02637, 0.9863, 0.04834, 0.7705, 0.03174, 0.6401, 0.03809, 0.9863, 0.04834, 0.03568, 0.5994, 0.0625, 0.6638, 0.03577, 0.6638, 0.05389, 0.6224, 0.0625, 0.6638, 0.03568, 0.5994, 0.05389, 0.6224, 0.03568, 0.5994, 0.06336, 0.5991, 0.06513, 0.5222, 0.06336, 0.5991, 0.03588, 0.5224, 0.09045, 0.5465, 0.1049, 0.5991, 0.06513, 0.5222, 0.04732, 0.4701, 0.06531, 0.4492, 0.06513, 0.5222, 0.105, 0.4483, 0.06513, 0.5222, 0.06531, 0.4492, 0.03595, 0.4497, 0.06531, 0.4492, 0.04732, 0.4701, 0.105, 0.4483, 0.06531, 0.4492, 0.1044, 0.3652, 0.1044, 0.3652, 0.06531, 0.4492, 0.06092, 0.4138, 0.1044, 0.3652, 0.06092, 0.4138, 0.0647, 0.3672, 0.0647, 0.3672, 0.06092, 0.4138, 0.03595, 0.4497, 0.07653, 0.3137, 0.0647, 0.3672, 0.06006, 0.2881, 0.06006, 0.2881, 0.03516, 0.3686, 0.03049, 0.291, 0.06006, 0.2881, 0.09613, 0.2041, 0.1035, 0.2837, 0.04827, 0.2584, 0.04835, 0.2104, 0.06006, 0.2881, 0.03049, 0.291, 0.04827, 0.2584, 0.06006, 0.2881, 0.09613, 0.2041, 0.06006, 0.2881, 0.04835, 0.2104, 0.09167, 0.1323, 0.04835, 0.2104, 0.0446, 0.1693, 0.0446, 0.1693, 0.04835, 0.2104, 0.007812, 0.145])
me_untitled.materials.append(mat_m_mixed_stone_wall_02)
me_untitled.use_remesh_preserve_volume = False
me_untitled.use_remesh_preserve_attributes = False
me_untitled.use_mirror_vertex_groups = False
me_untitled.update()
me_untitled.normals_split_custom_set([tuple(v) for v in zip(*[iter([-1.0, 4.331e-05, 7.68e-05, -1.0, 4.331e-05, 7.68e-05, -1.0, 4.331e-05, 7.68e-05, -1.0, 5.109e-06, 3.473e-05, -1.0, 5.109e-06, 3.473e-05, -1.0, 5.109e-06, 3.473e-05, -0.9997, 0.02208, 0.01045, -0.9997, 0.02208, 0.01045, -0.9997, 0.02208, 0.01045, -1.0, 0.003378, 0.0008903, -1.0, 0.003378, 0.0008903, -1.0, 0.003378, 0.0008903, -0.9999, 0.01273, 0.01049, -0.9999, 0.01273, 0.01049, -0.9999, 0.01273, 0.01049, -1.0, -0.009231, 0.001001, -1.0, -0.009231, 0.001001, -1.0, -0.009231, 0.001001, -1.0, -0.002464, -0.006565, -1.0, -0.002464, -0.006565, -1.0, -0.002464, -0.006565, -1.0, -0.0008262, 1.28e-05, -1.0, -0.0008262, 1.28e-05, -1.0, -0.0008262, 1.28e-05, -0.9992, 0.03939, 0.01038, -0.9992, 0.03939, 0.01038, -0.9992, 0.03939, 0.01038, -0.9995, 0.03045, 0.0006532, -0.9995, 0.03045, 0.0006532, -0.9995, 0.03045, 0.0006532, -0.9998, 0.02206, 0.0007266, -0.9998, 0.02206, 0.0007266, -0.9998, 0.02206, 0.0007266, -1.0, -0.001604, 2.485e-05, -1.0, -0.001604, 2.485e-05, -1.0, -0.001604, 2.485e-05, 0.9975, -1.589e-07, 0.07049, 0.9975, -1.589e-07, 0.07049, 0.9975, -1.589e-07, 0.07049, 0.0, -3.241e-05, -1.0, 0.0, -3.241e-05, -1.0, 0.0, -3.241e-05, -1.0, 1.0, 0.0003029, 0.007922, 1.0, 0.0003029, 0.007922, 1.0, 0.0003029, 0.007922, -0.01411, 0.9999, -0.0003031, -0.01411, 0.9999, -0.0003031, -0.01411, 0.9999, -0.0003031, -0.01412, 0.9999, -0.0003034, -0.01412, 0.9999, -0.0003034, -0.01412, 0.9999, -0.0003034, -0.01412, 0.9999, -0.0003033, -0.01412, 0.9999, -0.0003033, -0.01412, 0.9999, -0.0003033, -0.01412, 0.9999, -0.0003031, -0.01412, 0.9999, -0.0003031, -0.01412, 0.9999, -0.0003031, -0.3273, 0.9449, 1.2e-08, -0.3273, 0.9449, 1.2e-08, -0.3273, 0.9449, 1.2e-08, -0.3274, 0.9449, 2.463e-07, -0.3274, 0.9449, 2.463e-07, -0.3274, 0.9449, 2.463e-07, -1.0, 8.921e-05, -0.0001046, -1.0, 8.921e-05, -0.0001046, -1.0, 8.921e-05, -0.0001046, -1.0, -5.627e-06, 0.0, -1.0, -5.627e-06, 0.0, -1.0, -5.627e-06, 0.0, 1.0, -1.973e-07, -3.802e-09, 1.0, -1.973e-07, -3.802e-09, 1.0, -1.973e-07, -3.802e-09, 1.0, -1.428e-07, -3.951e-08, 1.0, -1.428e-07, -3.951e-08, 1.0, -1.428e-07, -3.951e-08, -1.837e-07, -6.389e-05, -1.0, -1.837e-07, -6.389e-05, -1.0, -1.837e-07, -6.389e-05, -1.0, 0.9934, -1.622e-07, 0.1145, 0.9934, -1.622e-07, 0.1145, 0.9934, -1.622e-07, 0.1145, 1.549e-07, 1.0, 1.161e-08, 1.549e-07, 1.0, 1.161e-08, 1.549e-07, 1.0, 1.161e-08, 1.0, -2.139e-07, -1.298e-07, 1.0, -2.139e-07, -1.298e-07, 1.0, -2.139e-07, -1.298e-07, 6.569e-05, -6.396e-05, -1.0, 6.569e-05, -6.396e-05, -1.0, 6.569e-05, -6.396e-05, -1.0, 1.0, 0.007976, -0.0001235, 1.0, 0.007976, -0.0001235, 1.0, 0.007976, -0.0001235, 1.0, 0.007976, -8.045e-05, 1.0, 0.007976, -8.045e-05, 1.0, 0.007976, -8.045e-05, 1.0, -4.03e-07, 1.075e-07, 1.0, -4.03e-07, 1.075e-07, 1.0, -4.03e-07, 1.075e-07, 0.9993, 2.659e-06, 0.03813, 0.9993, 2.659e-06, 0.03813, 0.9993, 2.659e-06, 0.03813, 0.9975, -0.0005805, 0.0705, 0.9975, -0.0005805, 0.0705, 0.9975, -0.0005805, 0.0705, 0.9975, -3.229e-06, 0.07117, 0.9975, -3.229e-06, 0.07117, 0.9975, -3.229e-06, 0.07117, 0.9934, -5.101e-06, 0.1145, 0.9934, -5.101e-06, 0.1145, 0.9934, -5.101e-06, 0.1145, -1.0, -9.942e-06, 0.003179, -1.0, -9.942e-06, 0.003179, -1.0, -9.942e-06, 0.003179, -1.0, -0.0009767, 0.003202, -1.0, -0.0009767, 0.003202, -1.0, -0.0009767, 0.003202, -0.9992, 0.03939, 0.01159, -0.9992, 0.03939, 0.01159, -0.9992, 0.03939, 0.01159, -0.9999, 0.009194, 0.005593, -0.9999, 0.009194, 0.005593, -0.9999, 0.009194, 0.005593, -0.9999, 0.009194, 0.012, -0.9999, 0.009194, 0.012, -0.9999, 0.009194, 0.012, -1.0, 5.176e-07, -1.933e-07, -1.0, 5.176e-07, -1.933e-07, -1.0, 5.176e-07, -1.933e-07, -1.0, -0.006212, 1.382e-05, -1.0, -0.006212, 1.382e-05, -1.0, -0.006212, 1.382e-05, -1.0, -0.006208, 8.921e-06, -1.0, -0.006208, 8.921e-06, -1.0, -0.006208, 8.921e-06, -1.0, 6.191e-07, -6.593e-09, -1.0, 6.191e-07, -6.593e-09, -1.0, 6.191e-07, -6.593e-09, -1.0, 5.972e-07, -2.27e-07, -1.0, 5.972e-07, -2.27e-07, -1.0, 5.972e-07, -2.27e-07, -1.0, 3.744e-07, -1.709e-07, -1.0, 3.744e-07, -1.709e-07, -1.0, 3.744e-07, -1.709e-07, -1.0, 9.309e-07, -1.009e-08, -1.0, 9.309e-07, -1.009e-08, -1.0, 9.309e-07, -1.009e-08, -1.0, -0.006245, -1.024e-06, -1.0, -0.006245, -1.024e-06, -1.0, -0.006245, -1.024e-06, -1.0, 5.41e-05, -0.006539, -1.0, 5.41e-05, -0.006539, -1.0, 5.41e-05, -0.006539, -1.0, -0.0005066, -0.006538, -1.0, -0.0005066, -0.006538, -1.0, -0.0005066, -0.006538, -1.0, -0.00574, 0.0006004, -1.0, -0.00574, 0.0006004, -1.0, -0.00574, 0.0006004, -1.0, -0.005441, 0.0004274, -1.0, -0.005441, 0.0004274, -1.0, -0.005441, 0.0004274, -1.0, -0.00574, 6.322e-06, -1.0, -0.00574, 6.322e-06, -1.0, -0.00574, 6.322e-06, -1.0, 2.85e-07, -9.947e-08, -1.0, 2.85e-07, -9.947e-08, -1.0, 2.85e-07, -9.947e-08, -1.0, 3.789e-07, 1.459e-07, -1.0, 3.789e-07, 1.459e-07, -1.0, 3.789e-07, 1.459e-07, -1.0, -1.18e-07, 0.006484, -1.0, -1.18e-07, 0.006484, -1.0, -1.18e-07, 0.006484, -1.0, 4.016e-07, 7.76e-08, -1.0, 4.016e-07, 7.76e-08, -1.0, 4.016e-07, 7.76e-08, -1.0, 4.934e-07, -0.003773, -1.0, 4.934e-07, -0.003773, -1.0, 4.934e-07, -0.003773, -1.0, 5.075e-07, 0.0, -1.0, 5.075e-07, 0.0, -1.0, 5.075e-07, 0.0, -1.0, 0.003368, 0.0, -1.0, 0.003368, 0.0, -1.0, 0.003368, 0.0, -0.003452, -0.6483, 0.7614, -0.003452, -0.6483, 0.7614, -0.003452, -0.6483, 0.7614, 0.0, -0.625, 0.7806, 0.0, -0.625, 0.7806, 0.0, -0.625, 0.7806, 0.0, -0.625, 0.7806, 0.0, -0.625, 0.7806, 0.0, -0.625, 0.7806, -0.007406, -0.6247, 0.7808, -0.007406, -0.6247, 0.7808, -0.007406, -0.6247, 0.7808, 0.0, -1.0, 0.0, 0.0, -1.0, 0.0, 0.0, -1.0, 0.0, 0.003709, -1.0, 0.001355, 0.003709, -1.0, 0.001355, 0.003709, -1.0, 0.001355, -0.0006055, -1.0, 0.001289, -0.0006055, -1.0, 0.001289, -0.0006055, -1.0, 0.001289, 0.003712, -1.0, -0.0009891, 0.003712, -1.0, -0.0009891, 0.003712, -1.0, -0.0009891, -0.00521, -1.0, 0.003559, -0.00521, -1.0, 0.003559, -0.00521, -1.0, 0.003559, -0.005211, -1.0, 0.0002514, -0.005211, -1.0, 0.0002514, -0.005211, -1.0, 0.0002514, -7.547e-07, -1.0, -0.002467, -7.547e-07, -1.0, -0.002467, -7.547e-07, -1.0, -0.002467, -1.738e-06, -1.0, -0.002471, -1.738e-06, -1.0, -0.002471, -1.738e-06, -1.0, -0.002471, -7.148e-07, -1.0, -0.0007375, -7.148e-07, -1.0, -0.0007375, -7.148e-07, -1.0, -0.0007375, -1.058e-06, -1.0, -0.0007493, -1.058e-06, -1.0, -0.0007493, -1.058e-06, -1.0, -0.0007493, 4.813e-06, -1.0, -0.0007477, 4.813e-06, -1.0, -0.0007477, 4.813e-06, -1.0, -0.0007477, 2.995e-06, -1.0, -0.0008697, 2.995e-06, -1.0, -0.0008697, 2.995e-06, -1.0, -0.0008697, -6.494e-07, -1.0, -0.0008693, -6.494e-07, -1.0, -0.0008693, -6.494e-07, -1.0, -0.0008693, 3.679e-07, -1.0, -0.001859, 3.679e-07, -1.0, -0.001859, 3.679e-07, -1.0, -0.001859, -2.107e-06, -1.0, 0.0001537, -2.107e-06, -1.0, 0.0001537, -2.107e-06, -1.0, 0.0001537, 0.003757, -1.0, 0.0001566, 0.003757, -1.0, 0.0001566, 0.003757, -1.0, 0.0001566, 0.003757, -1.0, 0.0001557, 0.003757, -1.0, 0.0001557, 0.003757, -1.0, 0.0001557, -0.0007751, -0.9946, 0.1037, -0.0007751, -0.9946, 0.1037, -0.0007751, -0.9946, 0.1037, 1.756e-06, -0.9946, 0.104, 1.756e-06, -0.9946, 0.104, 1.756e-06, -0.9946, 0.104, 4.784e-07, -0.9969, 0.07834, 4.784e-07, -0.9969, 0.07834, 4.784e-07, -0.9969, 0.07834, 2.627e-07, -0.9969, 0.07834, 2.627e-07, -0.9969, 0.07834, 2.627e-07, -0.9969, 0.07834, -5.7e-07, -0.9969, 0.07834, -5.7e-07, -0.9969, 0.07834, -5.7e-07, -0.9969, 0.07834, 2.739e-07, -0.9969, 0.07834, 2.739e-07, -0.9969, 0.07834, 2.739e-07, -0.9969, 0.07834, -1.0, -0.001604, 0.0009337, -1.0, -0.001604, 0.0009337, -1.0, -0.001604, 0.0009337, -1.0, -0.002466, 3.821e-05, -1.0, -0.002466, 3.821e-05, -1.0, -0.002466, 3.821e-05, -0.9999, 0.01272, 0.0008085, -0.9999, 0.01272, 0.0008085, -0.9999, 0.01272, 0.0008085, -1.0, 1.876e-07, 0.0009199, -1.0, 1.876e-07, 0.0009199, -1.0, 1.876e-07, 0.0009199, -1.0, -0.000826, 1.28e-05, -1.0, -0.000826, 1.28e-05, -1.0, -0.000826, 1.28e-05, -0.9995, 0.03049, 0.01042, -0.9995, 0.03049, 0.01042, -0.9995, 0.03049, 0.01042, -1.0, -0.001605, 2.463e-05, -1.0, -0.001605, 2.463e-05, -1.0, -0.001605, 2.463e-05, -1.0, -0.0008261, 0.0009271, -1.0, -0.0008261, 0.0009271, -1.0, -0.0008261, 0.0009271, 0.9999, 0.007933, 0.007866, 0.9999, 0.007933, 0.007866, 0.9999, 0.007933, 0.007866, 0.9992, -1.578e-07, 0.03887, 0.9992, -1.578e-07, 0.03887, 0.9992, -1.578e-07, 0.03887, 0.9992, 7.536e-07, 0.03887, 0.9992, 7.536e-07, 0.03887, 0.9992, 7.536e-07, 0.03887, -1.0, 1.956e-07, -0.001753, -1.0, 1.956e-07, -0.001753, -1.0, 1.956e-07, -0.001753, 1.0, -1.111e-07, 0.008234, 1.0, -1.111e-07, 0.008234, 1.0, -1.111e-07, 0.008234, 0.9975, -1.326e-07, 0.07049, 0.9975, -1.326e-07, 0.07049, 0.9975, -1.326e-07, 0.07049, 0.0001299, -1.982e-11, -1.0, 0.0001299, -1.982e-11, -1.0, 0.0001299, -1.982e-11, -1.0, 0.0, -6.419e-05, -1.0, 0.0, -6.419e-05, -1.0, 0.0, -6.419e-05, -1.0, -0.01412, 0.9999, -0.0003033, -0.01412, 0.9999, -0.0003033, -0.01412, 0.9999, -0.0003033, -0.3273, 0.9449, -1.231e-08, -0.3273, 0.9449, -1.231e-08, -0.3273, 0.9449, -1.231e-08, -0.3273, 0.9449, 1.151e-08, -0.3273, 0.9449, 1.151e-08, -0.3273, 0.9449, 1.151e-08, 0.007064, 1.0, -0.002307, 0.007064, 1.0, -0.002307, 0.007064, 1.0, -0.002307, 0.01437, 0.9999, -0.0038, 0.01437, 0.9999, -0.0038, 0.01437, 0.9999, -0.0038, -0.0002758, 1.0, -1.098e-05, -0.0002758, 1.0, -1.098e-05, -0.0002758, 1.0, -1.098e-05, -0.005141, 1.0, 1.056e-05, -0.005141, 1.0, 1.056e-05, -0.005141, 1.0, 1.056e-05, 0.0005894, 1.0, 4.892e-06, 0.0005894, 1.0, 4.892e-06, 0.0005894, 1.0, 4.892e-06, 1.482e-07, 1.0, -4.645e-10, 1.482e-07, 1.0, -4.645e-10, 1.482e-07, 1.0, -4.645e-10, 1.615e-07, 1.0, -3.065e-09, 1.615e-07, 1.0, -3.065e-09, 1.615e-07, 1.0, -3.065e-09, 2.656e-07, 1.0, 2.173e-07, 2.656e-07, 1.0, 2.173e-07, 2.656e-07, 1.0, 2.173e-07, 1.454e-07, 1.0, -1.356e-08, 1.454e-07, 1.0, -1.356e-08, 1.454e-07, 1.0, -1.356e-08, 4.193e-08, 1.0, -7.59e-08, 4.193e-08, 1.0, -7.59e-08, 4.193e-08, 1.0, -7.59e-08, 1.0, -1.707e-07, -3.255e-09, 1.0, -1.707e-07, -3.255e-09, 1.0, -1.707e-07, -3.255e-09, 1.0, -1.479e-07, 1.04e-08, 1.0, -1.479e-07, 1.04e-08, 1.0, -1.479e-07, 1.04e-08, -1.0, 2.436e-06, 7.785e-05, -1.0, 2.436e-06, 7.785e-05, -1.0, 2.436e-06, 7.785e-05, -1.0, 4.764e-06, 7.538e-05, -1.0, 4.764e-06, 7.538e-05, -1.0, 4.764e-06, 7.538e-05, 0.0, -6.409e-05, -1.0, 0.0, -6.409e-05, -1.0, 0.0, -6.409e-05, -1.0, -0.01621, 0.9999, -3.507e-05, -0.01621, 0.9999, -3.507e-05, -0.01621, 0.9999, -3.507e-05, 0.9934, -1.507e-07, 0.1145, 0.9934, -1.507e-07, 0.1145, 0.9934, -1.507e-07, 0.1145, 0.9934, -1.324e-07, 0.1145, 0.9934, -1.324e-07, 0.1145, 0.9934, -1.324e-07, 0.1145, 1.0, -1.971e-07, -5.361e-08, 1.0, -1.971e-07, -5.361e-08, 1.0, -1.971e-07, -5.361e-08, 6.63e-05, -6.532e-05, -1.0, 6.63e-05, -6.532e-05, -1.0, 6.63e-05, -6.532e-05, -1.0, 1.0, -3.897e-07, 7.403e-08, 1.0, -3.897e-07, 7.403e-08, 1.0, -3.897e-07, 7.403e-08, 1.0, -0.0002524, -0.009728, 1.0, -0.0002524, -0.009728, 1.0, -0.0002524, -0.009728, 1.0, 4.393e-05, -0.009391, 1.0, 4.393e-05, -0.009391, 1.0, 4.393e-05, -0.009391, 0.9999, 0.008064, -0.009471, 0.9999, 0.008064, -0.009471, 0.9999, 0.008064, -0.009471, 1.0, 0.008021, -8.09e-05, 1.0, 0.008021, -8.09e-05, 1.0, 0.008021, -8.09e-05, 1.0, 0.007976, -0.0001235, 1.0, 0.007976, -0.0001235, 1.0, 0.007976, -0.0001235, 1.0, 0.007976, -8.045e-05, 1.0, 0.007976, -8.045e-05, 1.0, 0.007976, -8.045e-05, 1.0, 0.007936, -0.0001229, 1.0, 0.007936, -0.0001229, 1.0, 0.007936, -0.0001229, 1.0, -3.938e-07, 1.014e-07, 1.0, -3.938e-07, 1.014e-07, 1.0, -3.938e-07, 1.014e-07, 1.0, -3.921e-07, 1.692e-08, 1.0, -3.921e-07, 1.692e-08, 1.0, -3.921e-07, 1.692e-08, 1.0, -4.058e-07, 2.747e-08, 1.0, -4.058e-07, 2.747e-08, 1.0, -4.058e-07, 2.747e-08, 1.0, -2.612e-07, -1.354e-07, 1.0, -2.612e-07, -1.354e-07, 1.0, -2.612e-07, -1.354e-07, 1.0, -3.783e-07, 2.807e-07, 1.0, -3.783e-07, 2.807e-07, 1.0, -3.783e-07, 2.807e-07, 1.0, -1.529e-07, -6.398e-08, 1.0, -1.529e-07, -6.398e-08, 1.0, -1.529e-07, -6.398e-08, 0.9993, -0.000317, 0.03849, 0.9993, -0.000317, 0.03849, 0.9993, -0.000317, 0.03849, 0.9993, -0.000317, 0.03849, 0.9993, -0.000317, 0.03849, 0.9993, -0.000317, 0.03849, 0.9975, -0.0005859, 0.07117, 0.9975, -0.0005859, 0.07117, 0.9975, -0.0005859, 0.07117, 0.9934, -5.083e-06, 0.1145, 0.9934, -5.083e-06, 0.1145, 0.9934, -5.083e-06, 0.1145, 0.9974, -3.278e-06, 0.07184, 0.9974, -3.278e-06, 0.07184, 0.9974, -3.278e-06, 0.07184, 0.9934, 7.023e-06, 0.1145, 0.9934, 7.023e-06, 0.1145, 0.9934, 7.023e-06, 0.1145, 0.9934, 7.064e-06, 0.1145, 0.9934, 7.064e-06, 0.1145, 0.9934, 7.064e-06, 0.1145, -1.0, -0.001005, 0.003238, -1.0, -0.001005, 0.003238, -1.0, -0.001005, 0.003238, -1.0, -0.001023, 0.002052, -1.0, -0.001023, 0.002052, -1.0, -0.001023, 0.002052, -1.0, -0.0009658, 0.0001006, -1.0, -0.0009658, 0.0001006, -1.0, -0.0009658, 0.0001006, -1.0, 0.004258, 0.005638, -1.0, 0.004258, 0.005638, -1.0, 0.004258, 0.005638, -1.0, -0.00298, 0.005704, -1.0, -0.00298, 0.005704, -1.0, -0.00298, 0.005704, -1.0, 0.004283, -2.304e-05, -1.0, 0.004283, -2.304e-05, -1.0, 0.004283, -2.304e-05, -0.9992, -6.167e-05, -0.0397, -0.9992, -6.167e-05, -0.0397, -0.9992, -6.167e-05, -0.0397, -1.0, -0.00298, 0.005704, -1.0, -0.00298, 0.005704, -1.0, -0.00298, 0.005704, -1.0, 2.275e-07, -2.794e-08, -1.0, 2.275e-07, -2.794e-08, -1.0, 2.275e-07, -2.794e-08, -1.0, -3.822e-06, 0.009768, -1.0, -3.822e-06, 0.009768, -1.0, -3.822e-06, 0.009768, -0.9999, -0.006192, 0.009715, -0.9999, -0.006192, 0.009715, -0.9999, -0.006192, 0.009715, -1.0, -7.184e-07, -1.093e-07, -1.0, -7.184e-07, -1.093e-07, -1.0, -7.184e-07, -1.093e-07, -1.0, 6.879e-07, 2.091e-08, -1.0, 6.879e-07, 2.091e-08, -1.0, 6.879e-07, 2.091e-08, -1.0, 3.869e-07, -7.569e-09, -1.0, 3.869e-07, -7.569e-09, -1.0, 3.869e-07, -7.569e-09, -1.0, -0.006209, -1.187e-05, -1.0, -0.006209, -1.187e-05, -1.0, -0.006209, -1.187e-05, -1.0, 2.256e-07, -2.879e-10, -1.0, 2.256e-07, -2.879e-10, -1.0, 2.256e-07, -2.879e-10, -1.0, -0.006224, 6.851e-06, -1.0, -0.006224, 6.851e-06, -1.0, -0.006224, 6.851e-06, -1.0, 4.645e-07, -1.009e-08, -1.0, 4.645e-07, -1.009e-08, -1.0, 4.645e-07, -1.009e-08, -1.0, -0.006223, -5.231e-06, -1.0, -0.006223, -5.231e-06, -1.0, -0.006223, -5.231e-06, -1.0, -0.006234, 6.689e-06, -1.0, -0.006234, 6.689e-06, -1.0, -0.006234, 6.689e-06, -1.0, 1.601e-07, -1.462e-07, -1.0, 1.601e-07, -1.462e-07, -1.0, 1.601e-07, -1.462e-07, -1.0, -0.006234, -5.675e-06, -1.0, -0.006234, -5.675e-06, -1.0, -0.006234, -5.675e-06, -1.0, 3.178e-07, -3.269e-10, -1.0, 3.178e-07, -3.269e-10, -1.0, 3.178e-07, -3.269e-10, -1.0, -0.006245, 6.887e-06, -1.0, -0.006245, 6.887e-06, -1.0, -0.006245, 6.887e-06, -1.0, -1.109e-07, -0.006604, -1.0, -1.109e-07, -0.006604, -1.0, -1.109e-07, -0.006604, -1.0, -0.0006141, 0.006547, -1.0, -0.0006141, 0.006547, -1.0, -0.0006141, 0.006547, -1.0, 2.249e-07, 0.006546, -1.0, 2.249e-07, 0.006546, -1.0, 2.249e-07, 0.006546, -1.0, -5.31e-05, 0.006485, -1.0, -5.31e-05, 0.006485, -1.0, -5.31e-05, 0.006485, -1.0, 2.315e-07, 7.763e-08, -1.0, 2.315e-07, 7.763e-08, -1.0, 2.315e-07, 7.763e-08, -0.9999, -0.00941, -0.003626, -0.9999, -0.00941, -0.003626, -0.9999, -0.00941, -0.003626, -0.000983, -0.6476, 0.762, -0.000983, -0.6476, 0.762, -0.000983, -0.6476, 0.762, -0.003454, -0.6483, 0.7614, -0.003454, -0.6483, 0.7614, -0.003454, -0.6483, 0.7614, -9.165e-06, -0.6481, 0.7616, -9.165e-06, -0.6481, 0.7616, -9.165e-06, -0.6481, 0.7616, 0.0, -0.625, 0.7806, 0.0, -0.625, 0.7806, 0.0, -0.625, 0.7806, 0.0, -0.625, 0.7806, 0.0, -0.625, 0.7806, 0.0, -0.625, 0.7806, -2.863e-05, -1.0, 0.002909, -2.863e-05, -1.0, 0.002909, -2.863e-05, -1.0, 0.002909, 0.003713, -1.0, 0.001355, 0.003713, -1.0, 0.001355, 0.003713, -1.0, 0.001355, 0.003711, -1.0, 0.001356, 0.003711, -1.0, 0.001356, 0.003711, -1.0, 0.001356, -2.31e-06, -1.0, 0.000355, -2.31e-06, -1.0, 0.000355, -2.31e-06, -1.0, 0.000355, 3.738e-07, -1.0, -0.002475, 3.738e-07, -1.0, -0.002475, 3.738e-07, -1.0, -0.002475, -5.113e-08, -1.0, -0.00075, -5.113e-08, -1.0, -0.00075, -5.113e-08, -1.0, -0.00075, -2.285e-05, -1.0, -0.0007491, -2.285e-05, -1.0, -0.0007491, -2.285e-05, -1.0, -0.0007491, 2.975e-06, -1.0, -0.0007448, 2.975e-06, -1.0, -0.0007448, 2.975e-06, -1.0, -0.0007448, -2.269e-05, -1.0, -0.0008807, -2.269e-05, -1.0, -0.0008807, -2.269e-05, -1.0, -0.0008807, 1.302e-06, -1.0, -0.0008658, 1.302e-06, -1.0, -0.0008658, 1.302e-06, -1.0, -0.0008658, 5.46e-07, -1.0, -0.0008702, 5.46e-07, -1.0, -0.0008702, 5.46e-07, -1.0, -0.0008702, 2.527e-06, -1.0, -0.0008687, 2.527e-06, -1.0, -0.0008687, 2.527e-06, -1.0, -0.0008687, 0.003757, -1.0, 0.0001528, 0.003757, -1.0, 0.0001528, 0.003757, -1.0, 0.0001528, -0.0007796, -1.0, -0.000135, -0.0007796, -1.0, -0.000135, -0.0007796, -1.0, -0.000135, 0.003735, -0.9944, 0.106, 0.003735, -0.9944, 0.106, 0.003735, -0.9944, 0.106, -0.0007732, -0.9946, 0.1037, -0.0007732, -0.9946, 0.1037, -0.0007732, -0.9946, 0.1037, -0.0007744, -0.9946, 0.1037, -0.0007744, -0.9946, 0.1037, -0.0007744, -0.9946, 0.1037, -2.147e-07, -0.9946, 0.1037, -2.147e-07, -0.9946, 0.1037, -2.147e-07, -0.9946, 0.1037, -7.756e-07, -0.9969, 0.07834, -7.756e-07, -0.9969, 0.07834, -7.756e-07, -0.9969, 0.07834, 5.708e-07, -0.9969, 0.07834, 5.708e-07, -0.9969, 0.07834, 5.708e-07, -0.9969, 0.07834])] * 3)])

# ---- objects
ob_firewall_half = bpy.data.objects.new('firewall_half', me_untitled)
ob_camera = bpy.data.objects.new('Camera', cam_camera)

# ---- transforms, parenting, visibility, modifiers, constraints
ob_firewall_half.location = (0.0, 0.0, 0.0)
ob_firewall_half.scale = (0.01, 0.01, 0.01)
ob_firewall_half.color = (0.8, 0.8, 0.8, 1.0)
ob_firewall_half.lineart.crease_threshold = 0.0
ob_camera.location = (7.481, -6.508, 5.344)
ob_camera.rotation_euler = (1.109, 0.0, 0.8149)
ob_camera.lock_rotations_4d = False
ob_camera.empty_display_type = 'ARROWS'
ob_camera.color = (0.0, 0.0, 0.0, 0.0)
ob_camera.display_type = 'WIRE'
ob_camera.lineart.crease_threshold = 0.0

# ---- collection membership
col_collection_1.objects.link(ob_firewall_half)
col_collection_1.objects.link(ob_camera)

# ---- scene / render settings (as saved in the file)
scene.camera = ob_camera
scene.frame_start = 1; scene.frame_end = 250; scene.frame_set(1)
scene.render.engine = 'CYCLES'
scene.render.resolution_percentage = 50
scene.render.fps = 30
scene.render.dither_intensity = 0.0
scene.cycles.use_denoising = False
scene.cycles.samples = 128
scene.cycles.sampling_pattern = 'TABULATED_SOBOL'
scene.cycles.use_adaptive_sampling = False
scene.cycles.use_light_tree = False
scene.cycles.blur_glossy = 0.0
scene.cycles.sample_clamp_indirect = 0.0
scene.view_settings.view_transform = 'Standard'
bpy.context.view_layer.update()

# ---- added for rendering (the .blend has no usable light): sun
light_auto_sun = bpy.data.lights.new('AutoSun', 'SUN')
light_auto_sun.energy = 3.0
light_auto_sun.angle = 0.0523599
ob_auto_sun = bpy.data.objects.new('AutoSun', light_auto_sun)
scene.collection.objects.link(ob_auto_sun)
ob_auto_sun.rotation_euler = (0.872665, 0.174533, 0.523599)
bpy.context.view_layer.update()
